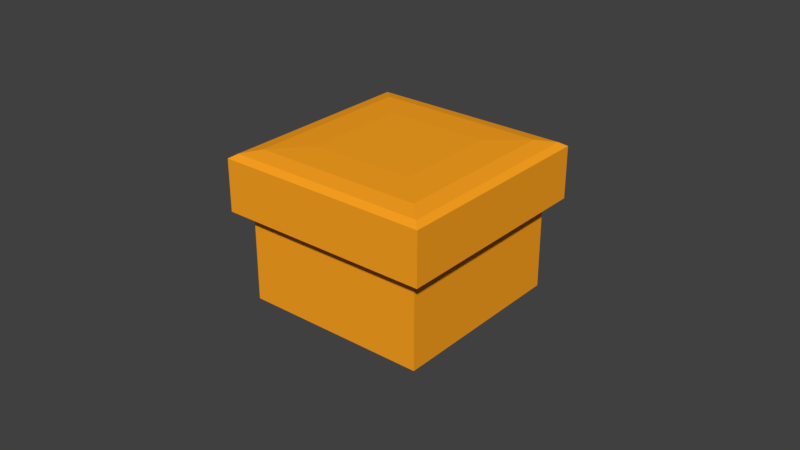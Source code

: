 # Source: puffy_visual.blend  (saved by Blender 2.79.0; exported with 4.5.12 LTS)
import bpy
from mathutils import Matrix  # noqa: F401  (used for matrix-valued properties, if any)

bpy.ops.wm.read_factory_settings(use_empty=True)
scene = bpy.context.scene
scene.name = 'Scene'

# ---- collections
col_collection_1 = bpy.data.collections.new('Collection 1'); scene.collection.children.link(col_collection_1)

# ---- materials (node trees are filled in below, after node groups)
mat_material_001 = bpy.data.materials.new('Material.001')
mat_material_001.alpha_threshold = 0.0
mat_material_001.use_transparent_shadow = False
mat_material_001.diffuse_color = (0.1149, 0.08127, 0.03211, 1.0)
mat_material_001.roughness = 0.5
mat_material = bpy.data.materials.new('Material')
mat_material.alpha_threshold = 0.0
mat_material.use_transparent_shadow = False
mat_material.diffuse_color = (1.0, 0.3761, 0.01542, 1.0)
mat_material.roughness = 0.5

# ---- material node trees

# ---- world
world_world = bpy.data.worlds.new('World'); scene.world = world_world
world_world.color = (0.05088, 0.05088, 0.05088)
world_world.use_sun_shadow = False
world_world.sun_shadow_jitter_overblur = 0.0
world_world.cycles.sampling_method = 'MANUAL'

# ---- meshes
me_circle_001 = bpy.data.meshes.new('Circle.001')
me_circle_001.from_pydata([(2.388, -0.2256, 0.1943), (2.487, 0.01365, 0.1943), (2.387, 0.2531, 0.1943), (2.147, 0.3524, 0.1943), (1.908, 0.2535, 0.1943), (1.81, 0.01429, 0.1943), (1.91, -0.2251, 0.1943), (2.149, -0.3245, 0.1943), (0.2436, -2.374, 0.1943), (0.004515, -2.473, 0.1943), (-0.2351, -2.374, 0.1943), (-0.3348, -2.134, 0.1943), (-0.2364, -1.895, 0.1943), (0.002686, -1.796, 0.1943), (0.2423, -1.895, 0.1943), (0.342, -2.135, 0.1943), (-0.2471, 2.405, 0.1943), (-0.008031, 2.504, 0.1943), (0.2316, 2.405, 0.1943), (0.3313, 2.165, 0.1943), (0.2328, 1.926, 0.1943), (-0.006202, 1.827, 0.1943), (-0.2458, 1.927, 0.1943), (-0.3456, 2.166, 0.1943), (-2.392, 0.2567, 0.1943), (-2.49, 0.01744, 0.1943), (-2.391, -0.222, 0.1943), (-2.151, -0.3213, 0.1943), (-1.912, -0.2224, 0.1943), (-1.813, 0.0168, 0.1943), (-1.913, 0.2562, 0.1943), (-2.153, 0.3556, 0.1943), (2.388, -0.2256, 0.02252), (2.487, 0.01365, 0.02252), (2.387, 0.2531, 0.02252), (2.147, 0.3524, 0.02252), (1.908, 0.2535, 0.02252), (1.81, 0.01429, 0.02252), (1.91, -0.2251, 0.02252), (2.149, -0.3245, 0.02252), (0.2436, -2.374, 0.02252), (0.004515, -2.473, 0.02252), (-0.2351, -2.374, 0.02252), (-0.3348, -2.134, 0.02252), (-0.2364, -1.895, 0.02252), (0.002686, -1.796, 0.02252), (0.2423, -1.895, 0.02252), (0.342, -2.135, 0.02252), (-0.2471, 2.405, 0.02252), (-0.008031, 2.504, 0.02252), (0.2316, 2.405, 0.02252), (0.3313, 2.165, 0.02252), (0.2328, 1.926, 0.02252), (-0.006202, 1.827, 0.02252), (-0.2458, 1.927, 0.02252), (-0.3456, 2.166, 0.02252), (-2.392, 0.2567, 0.02252), (-2.49, 0.01744, 0.02252), (-2.391, -0.222, 0.02252), (-2.151, -0.3213, 0.02252), (-1.912, -0.2224, 0.02252), (-1.813, 0.0168, 0.02252), (-1.913, 0.2562, 0.02252), (-2.153, 0.3556, 0.02252), (2.148, 0.01397, 0.02492), (0.003601, -2.135, 0.02135), (-0.007117, 2.166, 0.02256), (-2.152, 0.01712, 0.02148)], [], [(8, 15, 47, 40), (3, 2, 34, 35), (30, 29, 61, 62), (17, 16, 48, 49), (4, 3, 35, 36), (31, 30, 62, 63), (18, 17, 49, 50), (5, 4, 36, 37), (24, 31, 63, 56), (19, 18, 50, 51), (6, 5, 37, 38), (20, 19, 51, 52), (7, 6, 38, 39), (21, 20, 52, 53), (0, 7, 39, 32), (22, 21, 53, 54), (9, 8, 40, 41), (23, 22, 54, 55), (10, 9, 41, 42), (16, 23, 55, 48), (11, 10, 42, 43), (25, 24, 56, 57), (12, 11, 43, 44), (26, 25, 57, 58), (13, 12, 44, 45), (27, 26, 58, 59), (14, 13, 45, 46), (1, 0, 32, 33), (28, 27, 59, 60), (15, 14, 46, 47), (2, 1, 33, 34), (29, 28, 60, 61), (43, 42, 65), (57, 56, 67), (44, 43, 65), (58, 57, 67), (45, 44, 65), (59, 58, 67), (46, 45, 65), (33, 32, 64), (60, 59, 67), (47, 46, 65), (34, 33, 64), (61, 60, 67), (40, 47, 65), (35, 34, 64), (62, 61, 67), (49, 48, 66), (36, 35, 64), (63, 62, 67), (50, 49, 66), (37, 36, 64), (56, 63, 67), (51, 50, 66), (38, 37, 64), (52, 51, 66), (39, 38, 64), (53, 52, 66), (32, 39, 64), (54, 53, 66), (41, 40, 65), (55, 54, 66), (42, 41, 65), (48, 55, 66)])
me_circle_001.materials.append(mat_material_001)
me_circle_001.use_remesh_preserve_volume = False
me_circle_001.use_remesh_preserve_attributes = False
me_circle_001.use_mirror_vertex_groups = False
me_circle_001.update()
me_circle = bpy.data.meshes.new('Circle')
me_circle.from_pydata([(-0.004186, 3.056, 0.2599), (-3.067, -0.00666, 0.2599), (0.006996, -3.08, 0.2599), (3.07, -0.01784, 0.2599), (-0.004186, 3.056, 2.282), (-3.067, -0.00666, 2.282), (0.006996, -3.08, 2.282), (3.07, -0.01784, 2.282), (-0.003727, 2.804, 0.2023), (-2.815, -0.007119, 0.2023), (0.006537, -2.829, 0.2023), (2.818, -0.01738, 0.2023), (-3.314, -0.006209, 2.328), (-0.004636, 3.303, 2.328), (0.007446, -3.328, 2.328), (3.317, -0.01829, 2.328), (-3.53, -0.005816, 2.395), (-0.005031, 3.52, 2.395), (0.007841, -3.544, 2.395), (3.533, -0.01869, 2.395), (3.533, -0.01869, 3.601), (0.007841, -3.544, 3.601), (-0.005031, 3.52, 3.601), (-3.53, -0.005816, 3.601), (3.319, -0.0183, 3.694), (0.007451, -3.33, 3.694), (-0.004641, 3.306, 3.694), (-3.317, -0.006205, 3.694), (2.804, -0.01736, 3.771), (0.006513, -2.815, 3.771), (-0.003703, 2.791, 3.771), (-2.802, -0.007144, 3.771), (1.703, -0.01535, 3.799), (0.004506, -1.714, 3.799), (-0.001696, 1.689, 3.799), (-1.7, -0.00915, 3.799)], [], [(3, 2, 6, 7), (1, 0, 4, 5), (0, 3, 7, 4), (2, 1, 5, 6), (2, 3, 11, 10), (0, 1, 9, 8), (3, 0, 8, 11), (1, 2, 10, 9), (10, 11, 8, 9), (7, 6, 14, 15), (5, 4, 13, 12), (4, 7, 15, 13), (6, 5, 12, 14), (15, 14, 18, 19), (14, 12, 16, 18), (13, 15, 19, 17), (12, 13, 17, 16), (19, 18, 21, 20), (17, 19, 20, 22), (16, 17, 22, 23), (18, 16, 23, 21), (23, 22, 26, 27), (20, 21, 25, 24), (21, 23, 27, 25), (22, 20, 24, 26), (26, 24, 28, 30), (25, 27, 31, 29), (27, 26, 30, 31), (24, 25, 29, 28), (30, 28, 32, 34), (29, 31, 35, 33), (31, 30, 34, 35), (28, 29, 33, 32), (35, 34, 32, 33)])
me_circle.materials.append(mat_material)
me_circle.use_remesh_preserve_volume = False
me_circle.use_remesh_preserve_attributes = False
me_circle.use_mirror_vertex_groups = False
me_circle.update()

# ---- objects
ob_circle_001 = bpy.data.objects.new('Circle.001', me_circle_001)
ob_circle = bpy.data.objects.new('Circle', me_circle)

# ---- transforms, parenting, visibility, modifiers, constraints
ob_circle_001.location = (0.0, 0.0, 0.0)
ob_circle_001.rotation_euler = (0.0, -0.0, -0.7863)
ob_circle_001.scale = (13.3, 13.3, 13.3)
ob_circle_001.lineart.crease_threshold = 0.0
_m = ob_circle_001.modifiers.new('Solidify', 'SOLIDIFY')
_m.nonmanifold_thickness_mode = 'FIXED'
_m.nonmanifold_merge_threshold = 0.0003
ob_circle.location = (0.0, 0.0, 0.0)
ob_circle.rotation_euler = (0.0, -0.0, -0.7863)
ob_circle.scale = (13.3, 13.3, 13.3)
ob_circle.lineart.crease_threshold = 0.0
_m = ob_circle.modifiers.new('Solidify', 'SOLIDIFY')
_m.nonmanifold_thickness_mode = 'FIXED'
_m.nonmanifold_merge_threshold = 0.0003

# ---- collection membership
col_collection_1.objects.link(ob_circle_001)
col_collection_1.objects.link(ob_circle)

# ---- scene / render settings (as saved in the file)
scene.frame_start = 1; scene.frame_end = 250; scene.frame_set(1)
scene.render.engine = 'BLENDER_EEVEE_NEXT'
scene.render.resolution_percentage = 50
scene.render.dither_intensity = 0.0
scene.cycles.use_denoising = False
scene.cycles.samples = 128
scene.cycles.sampling_pattern = 'TABULATED_SOBOL'
scene.cycles.use_adaptive_sampling = False
scene.cycles.use_light_tree = False
scene.cycles.blur_glossy = 0.0
scene.cycles.sample_clamp_indirect = 0.0
scene.view_settings.view_transform = 'Standard'
scene.unit_settings.scale_length = 0.01
bpy.context.view_layer.update()

# ---- added for rendering (the .blend has no active camera and no usable light): camera, sun
cam_auto = bpy.data.cameras.new('AutoCamera')
cam_auto.lens = 50.0
cam_auto.sensor_width = 36.0
cam_auto.clip_end = 3165.79
ob_auto_camera = bpy.data.objects.new('AutoCamera', cam_auto)
scene.collection.objects.link(ob_auto_camera)
ob_auto_camera.location = (180.286, -216.594, 169.706)
ob_auto_camera.rotation_euler = (1.09748, -7.21219e-08, 0.694738)
scene.camera = ob_auto_camera
light_auto_sun = bpy.data.lights.new('AutoSun', 'SUN')
light_auto_sun.energy = 3.0
light_auto_sun.angle = 0.0523599
ob_auto_sun = bpy.data.objects.new('AutoSun', light_auto_sun)
scene.collection.objects.link(ob_auto_sun)
ob_auto_sun.rotation_euler = (0.872665, 0.174533, 0.523599)
bpy.context.view_layer.update()
